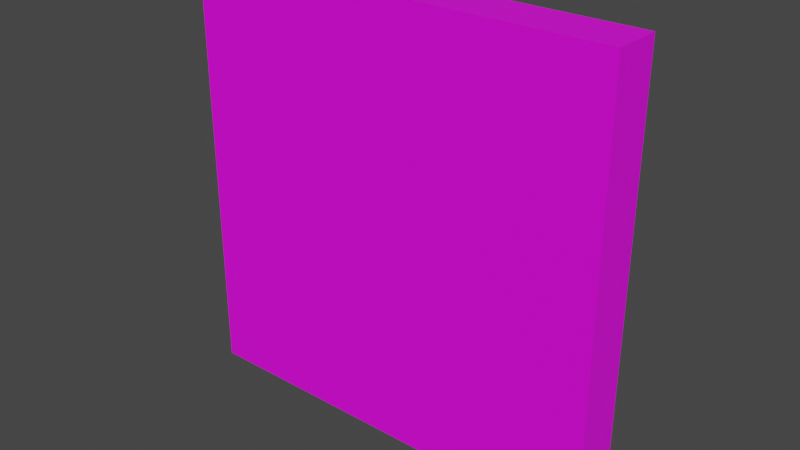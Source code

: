 # Source: door_02.blend  (saved by Blender 3.6.13; exported with 4.5.12 LTS)
import bpy
from mathutils import Matrix  # noqa: F401  (used for matrix-valued properties, if any)

bpy.ops.wm.read_factory_settings(use_empty=True)
scene = bpy.context.scene
scene.name = 'Scene'

# ---- collections
col_collection = bpy.data.collections.new('Collection'); scene.collection.children.link(col_collection)

# ---- images (referenced by path relative to the original .blend; pixels are not part of the script)
import os
ASSET_DIR = os.environ.get("B2B_ASSET_DIR", "")  # directory of the original .blend (textures are referenced by path, not embedded)
HERE = os.path.dirname(os.path.abspath(__file__))  # packed textures are extracted next to this script under _unpacked/

def load_image(name, relpath, width, height, colorspace="sRGB"):
    """Load a texture the original file referenced (path relative to the .blend, or extracted next to this script)."""
    p = next((c for c in (os.path.join(HERE, relpath), os.path.join(ASSET_DIR, relpath)) if relpath and os.path.exists(c)), "")
    if p:
        img = bpy.data.images.load(p, check_existing=True)
        img.name = name
    else:  # same state as the original file: an image datablock whose file is absent (Cycles renders it pink)
        img = bpy.data.images.new(name, width, height)
        img.source = "FILE"
        img.filepath = "//" + (relpath or name)
    img.colorspace_settings.name = colorspace
    return img
img_door_02_png = load_image('door_02.png', 'door_02.png', 1024, 1024, 'sRGB')

# ---- materials (node trees are filled in below, after node groups)
mat_door_02 = bpy.data.materials.new('door_02')
mat_door_02.use_transparent_shadow = False
mat_door_02.diffuse_color = (0.3931, 0.3931, 0.3931, 1.0)
mat_door_02.roughness = 0.5079
mat_door_02.metallic = 0.7482

# ---- material node trees
mat_door_02.use_nodes = True; mat_door_02.node_tree.nodes.clear()
_N = mat_door_02.node_tree.nodes; _L = mat_door_02.node_tree.links
n0 = _N.new('ShaderNodeBsdfPrincipled'); n0.name = 'Principled BSDF'; n0.location = (10, 300)
n0.distribution = 'GGX'
n0.subsurface_method = 'RANDOM_WALK_SKIN'
n0.inputs[3].default_value = 1.45
n0.inputs[27].default_value = (0.0, 0.0, 0.0, 1.0)
n0.inputs[28].default_value = 1.0
n1 = _N.new('ShaderNodeOutputMaterial'); n1.name = 'Material Output'; n1.location = (300, 300)
n2 = _N.new('ShaderNodeTexImage'); n2.name = 'Image Texture'; n2.location = (-280, 280)
n2.image = img_door_02_png
n2.extension = 'MIRROR'
_L.new(n0.outputs[0], n1.inputs[0])
_L.new(n2.outputs[0], n0.inputs[0])
n1.is_active_output = True

# ---- world
world_world = bpy.data.worlds.new('World'); scene.world = world_world
world_world.use_nodes = True; world_world.node_tree.nodes.clear()
_N = world_world.node_tree.nodes; _L = world_world.node_tree.links
n0 = _N.new('ShaderNodeOutputWorld'); n0.name = 'World Output'; n0.location = (300, 300)
n1 = _N.new('ShaderNodeBackground'); n1.name = 'Background'; n1.location = (10, 300)
n1.inputs[0].default_value = (0.05088, 0.05088, 0.05088, 1.0)
_L.new(n1.outputs[0], n0.inputs[0])
n0.is_active_output = True
world_world.color = (0.05088, 0.05088, 0.05088)
world_world.use_sun_shadow = False
world_world.sun_shadow_jitter_overblur = 0.0

# ---- meshes
me_door_02 = bpy.data.meshes.new('door_02')
me_door_02.from_pydata([(-1.0, -1.0, 0.0), (-1.0, -1.0, 2.0), (-1.0, 1.0, 0.0), (-1.0, 1.0, 2.0), (1.0, -1.0, 0.0), (1.0, -1.0, 2.0), (1.0, 1.0, 0.0), (1.0, 1.0, 2.0)], [], [(0, 1, 3, 2), (2, 3, 7, 6), (6, 7, 5, 4), (4, 5, 1, 0), (2, 6, 4, 0), (7, 3, 1, 5)])
_uv = me_door_02.uv_layers.new(name='UVMap')
_uv.uv.foreach_set('vector', [0.0, 0.0, 0.0, 1.0, 0.0, 1.0, 0.0, 0.0, 0.0, 0.0, 0.0, 1.0, 2.0, 1.0, 2.0, 0.0, 2.0, 0.0, 2.0, 1.0, 2.0, 1.0, 2.0, 0.0, 2.0, 0.0, 2.0, 1.0, 0.0, 1.0, 0.0, 0.0, 0.0, 0.0, 2.0, 0.0, 2.0, 0.0, 0.0, 0.0, 2.0, 1.0, 0.0, 1.0, 0.0, 1.0, 2.0, 1.0])
me_door_02.materials.append(mat_door_02)
me_door_02.use_remesh_fix_poles = True
me_door_02.use_remesh_preserve_attributes = False
me_door_02.update()
arm_armature = bpy.data.armatures.new('Armature')  # bones are not reproduced

# ---- objects
ob_door_02 = bpy.data.objects.new('door_02', me_door_02)
ob_armature = bpy.data.objects.new('Armature', arm_armature)

# ---- transforms, parenting, visibility, modifiers, constraints
ob_door_02.parent = ob_armature
ob_door_02.location = (0.0, 0.0, 0.0)
ob_door_02.scale = (1.0, 0.1125, 1.0)
_vg = ob_door_02.vertex_groups.new(name='Door')
_vg.add([0, 1, 2, 3, 4, 5, 6, 7], 1.0, 'REPLACE')
_m = ob_door_02.modifiers.new('Armature', 'ARMATURE')
_m.object = ob_armature
ob_armature.location = (0.0, 0.0, 0.0)

# ---- collection membership
col_collection.objects.link(ob_door_02)
col_collection.objects.link(ob_armature)

# ---- scene / render settings (as saved in the file)
scene.frame_start = 1; scene.frame_end = 250; scene.frame_set(1)
scene.render.engine = 'BLENDER_EEVEE_NEXT'
scene.cycles.sampling_pattern = 'TABULATED_SOBOL'
scene.cycles.use_light_tree = False
scene.view_settings.view_transform = 'Filmic'
bpy.context.view_layer.update()

# ---- added for rendering (the .blend has no active camera and no usable light): camera, sun
cam_auto = bpy.data.cameras.new('AutoCamera')
cam_auto.lens = 50.0
cam_auto.sensor_width = 36.0
cam_auto.clip_end = 1000.0
ob_auto_camera = bpy.data.objects.new('AutoCamera', cam_auto)
scene.collection.objects.link(ob_auto_camera)
ob_auto_camera.location = (2.6252, -3.15024, 3.10016)
ob_auto_camera.rotation_euler = (1.09748, -7.21219e-08, 0.694738)
scene.camera = ob_auto_camera
light_auto_sun = bpy.data.lights.new('AutoSun', 'SUN')
light_auto_sun.energy = 3.0
light_auto_sun.angle = 0.0523599
ob_auto_sun = bpy.data.objects.new('AutoSun', light_auto_sun)
scene.collection.objects.link(ob_auto_sun)
ob_auto_sun.rotation_euler = (0.872665, 0.174533, 0.523599)
bpy.context.view_layer.update()
